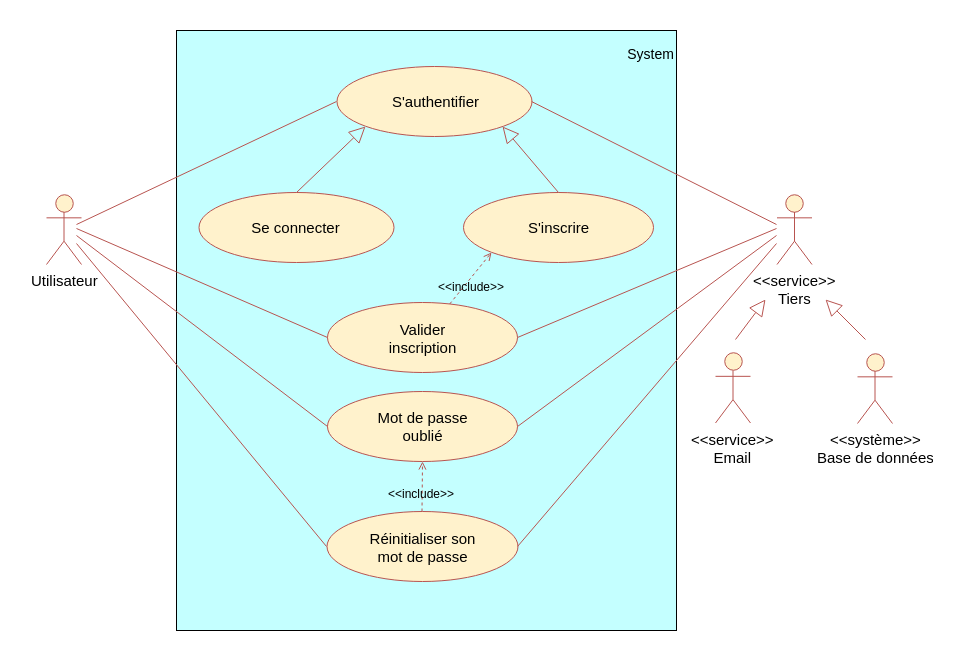

The diagram above was exported from draw.io. Its source (the exported page's mxGraphModel, read from the mxfile embedded in the PNG):
<mxGraphModel dx="1874" dy="925" grid="1" gridSize="10" guides="1" tooltips="1" connect="1" arrows="1" fold="1" page="1" pageScale="1" pageWidth="827" pageHeight="1169" background="#ffffff" math="0" shadow="0">
  <root>
    <mxCell id="0" />
    <mxCell id="1" parent="0" />
    <mxCell id="2" value="&amp;lt;&amp;lt;système&amp;gt;&amp;gt;&lt;div style=&quot;font-size: 15px&quot;&gt;Base de données&lt;/div&gt;" style="shape=umlActor;verticalLabelPosition=bottom;labelBackgroundColor=#ffffff;verticalAlign=top;html=1;fillColor=#FFF2CC;strokeColor=#b85450;fontSize=15;" parent="1" vertex="1">
      <mxGeometry x="941" y="493" width="35" height="70" as="geometry" />
    </mxCell>
    <mxCell id="16" value="" style="rounded=0;whiteSpace=wrap;html=1;fillColor=#C4FFFF;strokeColor=#000000;" parent="1" vertex="1">
      <mxGeometry x="260" y="170" width="500" height="600" as="geometry" />
    </mxCell>
    <mxCell id="17" value="System" style="text;html=1;strokeColor=none;fillColor=none;align=center;verticalAlign=middle;whiteSpace=wrap;fontColor=#000000;fontSize=14;" parent="1" vertex="1">
      <mxGeometry x="708" y="183" width="51" height="20" as="geometry" />
    </mxCell>
    <mxCell id="20" value="" style="endArrow=none;html=1;fontColor=#FFFFFF;entryX=0;entryY=0.5;fillColor=#f8cecc;strokeColor=#b85450;" parent="1" target="29" edge="1">
      <mxGeometry width="50" height="50" relative="1" as="geometry">
        <mxPoint x="160" y="364" as="sourcePoint" />
        <mxPoint x="222.5" y="279" as="targetPoint" />
      </mxGeometry>
    </mxCell>
    <mxCell id="29" value="S'authentifier&lt;br&gt;" style="ellipse;whiteSpace=wrap;html=1;strokeColor=#B85450;fillColor=#fff2cc;fontColor=#000000;fontSize=15;" parent="1" vertex="1">
      <mxGeometry x="420" y="206" width="195" height="70" as="geometry" />
    </mxCell>
    <mxCell id="30" value="Se connecter" style="ellipse;whiteSpace=wrap;html=1;strokeColor=#B85450;fillColor=#fff2cc;fontColor=#000000;fontSize=15;" parent="1" vertex="1">
      <mxGeometry x="282" y="332" width="195" height="70" as="geometry" />
    </mxCell>
    <mxCell id="41" value="Utilisateur" style="shape=umlActor;verticalLabelPosition=bottom;labelBackgroundColor=#ffffff;verticalAlign=top;html=1;fillColor=#FFF2CC;strokeColor=#b85450;fontSize=15;strokeWidth=1;perimeterSpacing=3;" parent="1" vertex="1">
      <mxGeometry x="130" y="334" width="35" height="70" as="geometry" />
    </mxCell>
    <mxCell id="69" value="Réinitialiser son&lt;br&gt;mot de passe&lt;br&gt;" style="ellipse;whiteSpace=wrap;html=1;strokeColor=#B85450;fillColor=#fff2cc;fontColor=#000000;fontSize=15;" parent="1" vertex="1">
      <mxGeometry x="410" y="651" width="191" height="70" as="geometry" />
    </mxCell>
    <mxCell id="70" value="S'inscrire" style="ellipse;whiteSpace=wrap;html=1;strokeColor=#B85450;fillColor=#fff2cc;fontColor=#000000;fontSize=15;" parent="1" vertex="1">
      <mxGeometry x="547" y="332" width="190" height="70" as="geometry" />
    </mxCell>
    <mxCell id="78" value="Mot de passe&lt;br&gt;oublié&lt;br&gt;" style="ellipse;whiteSpace=wrap;html=1;strokeColor=#B85450;fillColor=#fff2cc;fontColor=#000000;fontSize=15;" parent="1" vertex="1">
      <mxGeometry x="411" y="530.5" width="190" height="70" as="geometry" />
    </mxCell>
    <mxCell id="82" value="" style="endArrow=open;html=1;endFill=0;endSize=6;fillColor=#f8cecc;strokeColor=#b85450;entryX=0.5;entryY=1;dashed=1;" parent="1" source="69" target="78" edge="1">
      <mxGeometry width="50" height="50" relative="1" as="geometry">
        <mxPoint x="930" y="849" as="sourcePoint" />
        <mxPoint x="950" y="789" as="targetPoint" />
      </mxGeometry>
    </mxCell>
    <mxCell id="84" value="" style="endArrow=none;html=1;fontColor=#FFFFFF;exitX=1;exitY=0.5;fillColor=#f8cecc;strokeColor=#b85450;" parent="1" source="29" edge="1">
      <mxGeometry width="50" height="50" relative="1" as="geometry">
        <mxPoint x="840" y="259" as="sourcePoint" />
        <mxPoint x="860" y="364" as="targetPoint" />
      </mxGeometry>
    </mxCell>
    <mxCell id="91" value="&amp;lt;&amp;lt;service&amp;gt;&amp;gt;&lt;div style=&quot;font-size: 15px&quot;&gt;Email&lt;/div&gt;" style="shape=umlActor;verticalLabelPosition=bottom;labelBackgroundColor=#ffffff;verticalAlign=top;html=1;fillColor=#FFF2CC;strokeColor=#b85450;fontSize=15;" parent="1" vertex="1">
      <mxGeometry x="799" y="492.5" width="35" height="70" as="geometry" />
    </mxCell>
    <mxCell id="92" value="" style="endArrow=block;html=1;endFill=0;endSize=14;fillColor=#f8cecc;strokeColor=#b85450;entryX=0;entryY=1;exitX=0.5;exitY=0;" parent="1" source="30" target="29" edge="1">
      <mxGeometry width="50" height="50" relative="1" as="geometry">
        <mxPoint x="525.5" y="614" as="sourcePoint" />
        <mxPoint x="525.8571428571431" y="549.8571428571429" as="targetPoint" />
      </mxGeometry>
    </mxCell>
    <mxCell id="93" value="" style="endArrow=block;html=1;endFill=0;endSize=14;fillColor=#f8cecc;strokeColor=#b85450;entryX=1;entryY=1;exitX=0.5;exitY=0;" parent="1" source="70" target="29" edge="1">
      <mxGeometry width="50" height="50" relative="1" as="geometry">
        <mxPoint x="390.14285714285734" y="342.7142857142858" as="sourcePoint" />
        <mxPoint x="457.2857142857142" y="275.57142857142867" as="targetPoint" />
      </mxGeometry>
    </mxCell>
    <mxCell id="94" value="&amp;lt;&amp;lt;service&amp;gt;&amp;gt;&lt;br&gt;Tiers&lt;br&gt;" style="shape=umlActor;verticalLabelPosition=bottom;labelBackgroundColor=#ffffff;verticalAlign=top;html=1;fillColor=#FFF2CC;strokeColor=#b85450;fontSize=15;" parent="1" vertex="1">
      <mxGeometry x="860.5" y="334" width="35" height="70" as="geometry" />
    </mxCell>
    <mxCell id="97" value="" style="endArrow=block;html=1;endFill=0;endSize=14;fillColor=#f8cecc;strokeColor=#b85450;" parent="1" edge="1">
      <mxGeometry width="50" height="50" relative="1" as="geometry">
        <mxPoint x="949" y="479" as="sourcePoint" />
        <mxPoint x="909" y="439" as="targetPoint" />
      </mxGeometry>
    </mxCell>
    <mxCell id="98" value="" style="endArrow=block;html=1;endFill=0;endSize=14;fillColor=#f8cecc;strokeColor=#b85450;" parent="1" edge="1">
      <mxGeometry width="50" height="50" relative="1" as="geometry">
        <mxPoint x="819" y="479" as="sourcePoint" />
        <mxPoint x="849" y="439" as="targetPoint" />
      </mxGeometry>
    </mxCell>
    <mxCell id="100" value="" style="endArrow=none;html=1;fontColor=#FFFFFF;exitX=1;exitY=0.5;fillColor=#f8cecc;strokeColor=#b85450;" parent="1" source="78" edge="1">
      <mxGeometry width="50" height="50" relative="1" as="geometry">
        <mxPoint x="614.4285714285716" y="295.28571428571445" as="sourcePoint" />
        <mxPoint x="860" y="375" as="targetPoint" />
      </mxGeometry>
    </mxCell>
    <mxCell id="101" value="" style="endArrow=none;html=1;fontColor=#FFFFFF;entryX=0;entryY=0.5;fillColor=#f8cecc;strokeColor=#b85450;" parent="1" target="78" edge="1">
      <mxGeometry width="50" height="50" relative="1" as="geometry">
        <mxPoint x="160" y="375" as="sourcePoint" />
        <mxPoint x="420.14285714285734" y="295.28571428571445" as="targetPoint" />
      </mxGeometry>
    </mxCell>
    <mxCell id="2TcC7KdwZyaqbeQ6rE00-102" value="&amp;lt;&amp;lt;include&amp;gt;&amp;gt;" style="text;html=1;resizable=0;points=[];autosize=1;align=left;verticalAlign=top;spacingTop=-4;" parent="1" vertex="1">
      <mxGeometry x="469.5" y="624" width="80" height="20" as="geometry" />
    </mxCell>
    <mxCell id="2TcC7KdwZyaqbeQ6rE00-103" value="" style="endArrow=none;html=1;fontColor=#FFFFFF;entryX=0;entryY=0.5;fillColor=#f8cecc;strokeColor=#b85450;entryDx=0;entryDy=0;" parent="1" target="69" edge="1">
      <mxGeometry width="50" height="50" relative="1" as="geometry">
        <mxPoint x="160" y="383" as="sourcePoint" />
        <mxPoint x="421" y="560" as="targetPoint" />
      </mxGeometry>
    </mxCell>
    <mxCell id="2TcC7KdwZyaqbeQ6rE00-104" value="" style="endArrow=none;html=1;fontColor=#FFFFFF;entryX=1;entryY=0.5;fillColor=#f8cecc;strokeColor=#b85450;entryDx=0;entryDy=0;" parent="1" target="69" edge="1">
      <mxGeometry width="50" height="50" relative="1" as="geometry">
        <mxPoint x="860" y="383" as="sourcePoint" />
        <mxPoint x="420" y="662" as="targetPoint" />
      </mxGeometry>
    </mxCell>
    <mxCell id="iM7sMOUXxdabAetLYG-A-101" value="Valider&lt;br&gt;inscription&lt;br&gt;" style="ellipse;whiteSpace=wrap;html=1;strokeColor=#B85450;fillColor=#fff2cc;fontColor=#000000;fontSize=15;" vertex="1" parent="1">
      <mxGeometry x="411" y="442" width="190" height="70" as="geometry" />
    </mxCell>
    <mxCell id="iM7sMOUXxdabAetLYG-A-102" value="" style="endArrow=open;html=1;endFill=0;endSize=6;fillColor=#f8cecc;strokeColor=#b85450;entryX=0;entryY=1;dashed=1;entryDx=0;entryDy=0;" edge="1" parent="1" source="iM7sMOUXxdabAetLYG-A-101" target="70">
      <mxGeometry width="50" height="50" relative="1" as="geometry">
        <mxPoint x="515.5" y="693" as="sourcePoint" />
        <mxPoint x="516" y="638" as="targetPoint" />
      </mxGeometry>
    </mxCell>
    <mxCell id="iM7sMOUXxdabAetLYG-A-103" value="&amp;lt;&amp;lt;include&amp;gt;&amp;gt;" style="text;html=1;resizable=0;points=[];autosize=1;align=left;verticalAlign=top;spacingTop=-4;" vertex="1" parent="1">
      <mxGeometry x="519.5" y="417" width="80" height="20" as="geometry" />
    </mxCell>
    <mxCell id="iM7sMOUXxdabAetLYG-A-104" value="" style="endArrow=none;html=1;fontColor=#FFFFFF;entryX=0;entryY=0.5;fillColor=#f8cecc;strokeColor=#b85450;entryDx=0;entryDy=0;" edge="1" parent="1" target="iM7sMOUXxdabAetLYG-A-101">
      <mxGeometry width="50" height="50" relative="1" as="geometry">
        <mxPoint x="160" y="368" as="sourcePoint" />
        <mxPoint x="421" y="603" as="targetPoint" />
      </mxGeometry>
    </mxCell>
    <mxCell id="iM7sMOUXxdabAetLYG-A-105" value="" style="endArrow=none;html=1;fontColor=#FFFFFF;entryX=1;entryY=0.5;fillColor=#f8cecc;strokeColor=#b85450;entryDx=0;entryDy=0;" edge="1" parent="1" target="iM7sMOUXxdabAetLYG-A-101">
      <mxGeometry width="50" height="50" relative="1" as="geometry">
        <mxPoint x="860" y="368" as="sourcePoint" />
        <mxPoint x="421" y="487" as="targetPoint" />
      </mxGeometry>
    </mxCell>
  </root>
</mxGraphModel>